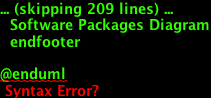

The diagram above was rendered by PlantUML. Its source (embedded in the PNG):
@startuml


skinparam backgroundColor #FFFFFF


skinparam sequence {

        ActorBorderColor #000000
   
        ArrowColor #919871 
        ArrowFontSize 8
        ArrowFontStyle plain
        ArrowFontName Arial
        
        LifeLineBorderColor #919871
        LifeLineBackgroundColor #EEEBDC

        ParticipantBorderColor #919871
        ParticipantBackgroundColor #EEEBDC
        ParticipantFontName Arial
        ParticipantFontSize 10
        ParticipantFontColor #000000

        ActorBackgroundColor #EEEBDC
        ActorFontColor #000000
        ActorFontSize 10
        ActorFontName Arial
         
}

skinparam class {

	ArrowFontColor #000000
	ArrowFontSize 10
	ArrowFontStyle plain
	ArrowFontName Arial
	
	AttributeFontColor #000000
	AttributeFontSize 10
	AttributeIconSize 11
	AttributeFontStyle plain
	AttributeFontName Arial

	FontColor #000000
	FontSize 11
	FontStyle plain
	FontName Arial

	StereotypeFontColor #000000
	StereotypeFontSize 10
	StereotypeFontStyle plain
	StereotypeFontName Arial

	BackgroundColor #EEEBDC
 	ArrowColor #919871
 	BorderColor #919871
 	
 }
 
skinparam component {
 
	FontSize 11 
 	BackgroundColor #EEEBDC
 	InterfaceBackgroundColor white
	InterfaceBorderColor black
 	BorderColor #919871
	ArrowColor black
 	ArrowFontColor #777777
 	FontName Arial
 	ArrowFontName Arial
	
	

}

skinparam package {
	FontColor black
	FontSize 11
	FontStyle plain
	FontName Arial
}

skinparam state {
	BackgroundColor #EEEBDC
	BorderColor #919871
	ArrowColor  black
	

	FontColor black
	FontSize 11
	FontStyle plain
	FontName Arial

	ArrowFontColor black
	ArrowFontSize 11
	ArrowFontStyle plain
	ArrowFontName Arial
	AttributeFontColor black
	AttributeFontSize 11
	AttributeFontStyle plain
	AttributeFontName Arial
	
}

skinparam activity {
	
	ArrowColor black
	BackgroundColor #EEEBDC
	BorderColor #919871
	StartColor black
	EndColor black
	BarColor #919871
	
	FontColor black
	FontSize 11
	FontStyle plain
	FontName Arial

	ArrowFontColor black
	ArrowFontSize 11
	ArrowFontStyle plain
	ArrowFontName Arial

}

skinparam usecase {
	
	BackgroundColor #EEEBDC
 	InterfaceBackgroundColor white
	InterfaceBorderColor black
 	BorderColor #919871
	ArrowColor black
	ActorBorderColor #919871
	ActorFontName Courier

}

 skinparam backgroundColor #FFFFFF
 skinparam componentStyle uml2


package "Terradue::Authentication::Umsso" <<Frame>> {
  class "Library" as namespace_terradue_1_1_authentication_1_1_umsso << (L, cyan) >> [[../technology/packages/namespace_terradue_1_1_authentication_1_1_umsso.html]] {
     version : 1.9.11 
     license : incubating
}}
package "Terradue::Cloud" <<Frame>> {
  class "Library" as namespace_terradue_1_1_cloud << (L, cyan) >> [[../technology/packages/namespace_terradue_1_1_cloud.html]] {
     version : 1.2.14 
     license : incubating
}}
package "Terradue::Github" <<Frame>> {
  class "Library" as namespace_terradue_1_1_github << (L, cyan) >> [[../technology/packages/namespace_terradue_1_1_github.html]] {
     version : 
     license : 
}}
package "Terradue::Metadata::EarthObservation" <<Frame>> {
  class "Library" as namespace_terradue_1_1_metadata_1_1_earth_observation << (L, cyan) >> [[../technology/packages/namespace_terradue_1_1_metadata_1_1_earth_observation.html]] {
     version : 
     license : 
}}
package "Terradue::ServiceModel::Ogc::OwsContext" <<Frame>> {
  class "Library" as namespace_terradue_1_1_service_model_1_1_ogc_1_1_ows_context << (L, cyan) >> [[../technology/packages/namespace_terradue_1_1_service_model_1_1_ogc_1_1_ows_context.html]] {
     version : 1.0.6 
     license : GPLv3
}}
package "Terradue::ServiceModel::Syndication" <<Frame>> {
  class "Library" as namespace_terradue_1_1_service_model_1_1_syndication << (L, cyan) >> [[../technology/packages/namespace_terradue_1_1_service_model_1_1_syndication.html]] {
     version : 1.0.0 
     license : GPLv3
}}
package "Terradue::News" <<Frame>> {
  class "Library" as namespace_terradue_1_1_news << (L, cyan) >> [[../technology/packages/namespace_terradue_1_1_news.html]] {
     version : 
     license : 
}}
package "Terradue::OpenNebula" <<Frame>> {
  class "Library" as namespace_terradue_1_1_open_nebula << (L, cyan) >> [[../technology/packages/namespace_terradue_1_1_open_nebula.html]] {
     version : 1.0.0 
     license : GPLv3
}}
package "Terradue::OpenSearch::Tumblr" <<Frame>> {
  class "Library" as namespace_terradue_1_1_open_search_1_1_tumblr << (L, cyan) >> [[../technology/packages/namespace_terradue_1_1_open_search_1_1_tumblr.html]] {
     version : 
     license : 
}}
package "Terradue::OpenSearch" <<Frame>> {
  class "Library" as namespace_terradue_1_1_open_search << (L, cyan) >> [[../technology/packages/namespace_terradue_1_1_open_search.html]] {
     version : 1.9.11 
     license : GPLv3
}}
package "Terradue::Portal" <<Frame>> {
  class "Library" as namespace_terradue_1_1_portal << (L, cyan) >> [[../technology/packages/namespace_terradue_1_1_portal.html]] {
     version : 2.6.26 
     license : incubating
}}
package "Terradue::TepQW" <<Frame>> {
  class "Library" as namespace_terradue_1_1_tep_q_w << (L, cyan) >> [[../technology/packages/namespace_terradue_1_1_tep_q_w.html]] {
     version : 
     license : 
}}

namespace_terradue_1_1_cloud  ..>  namespace_terradue_1_1_portal : requires
namespace_terradue_1_1_cloud  ..>  namespace_terradue_1_1_open_nebula : requires
namespace_terradue_1_1_portal  ..>  namespace_terradue_1_1_open_search : requires


footer
  Software Packages Diagram
  endfooter

@enduml